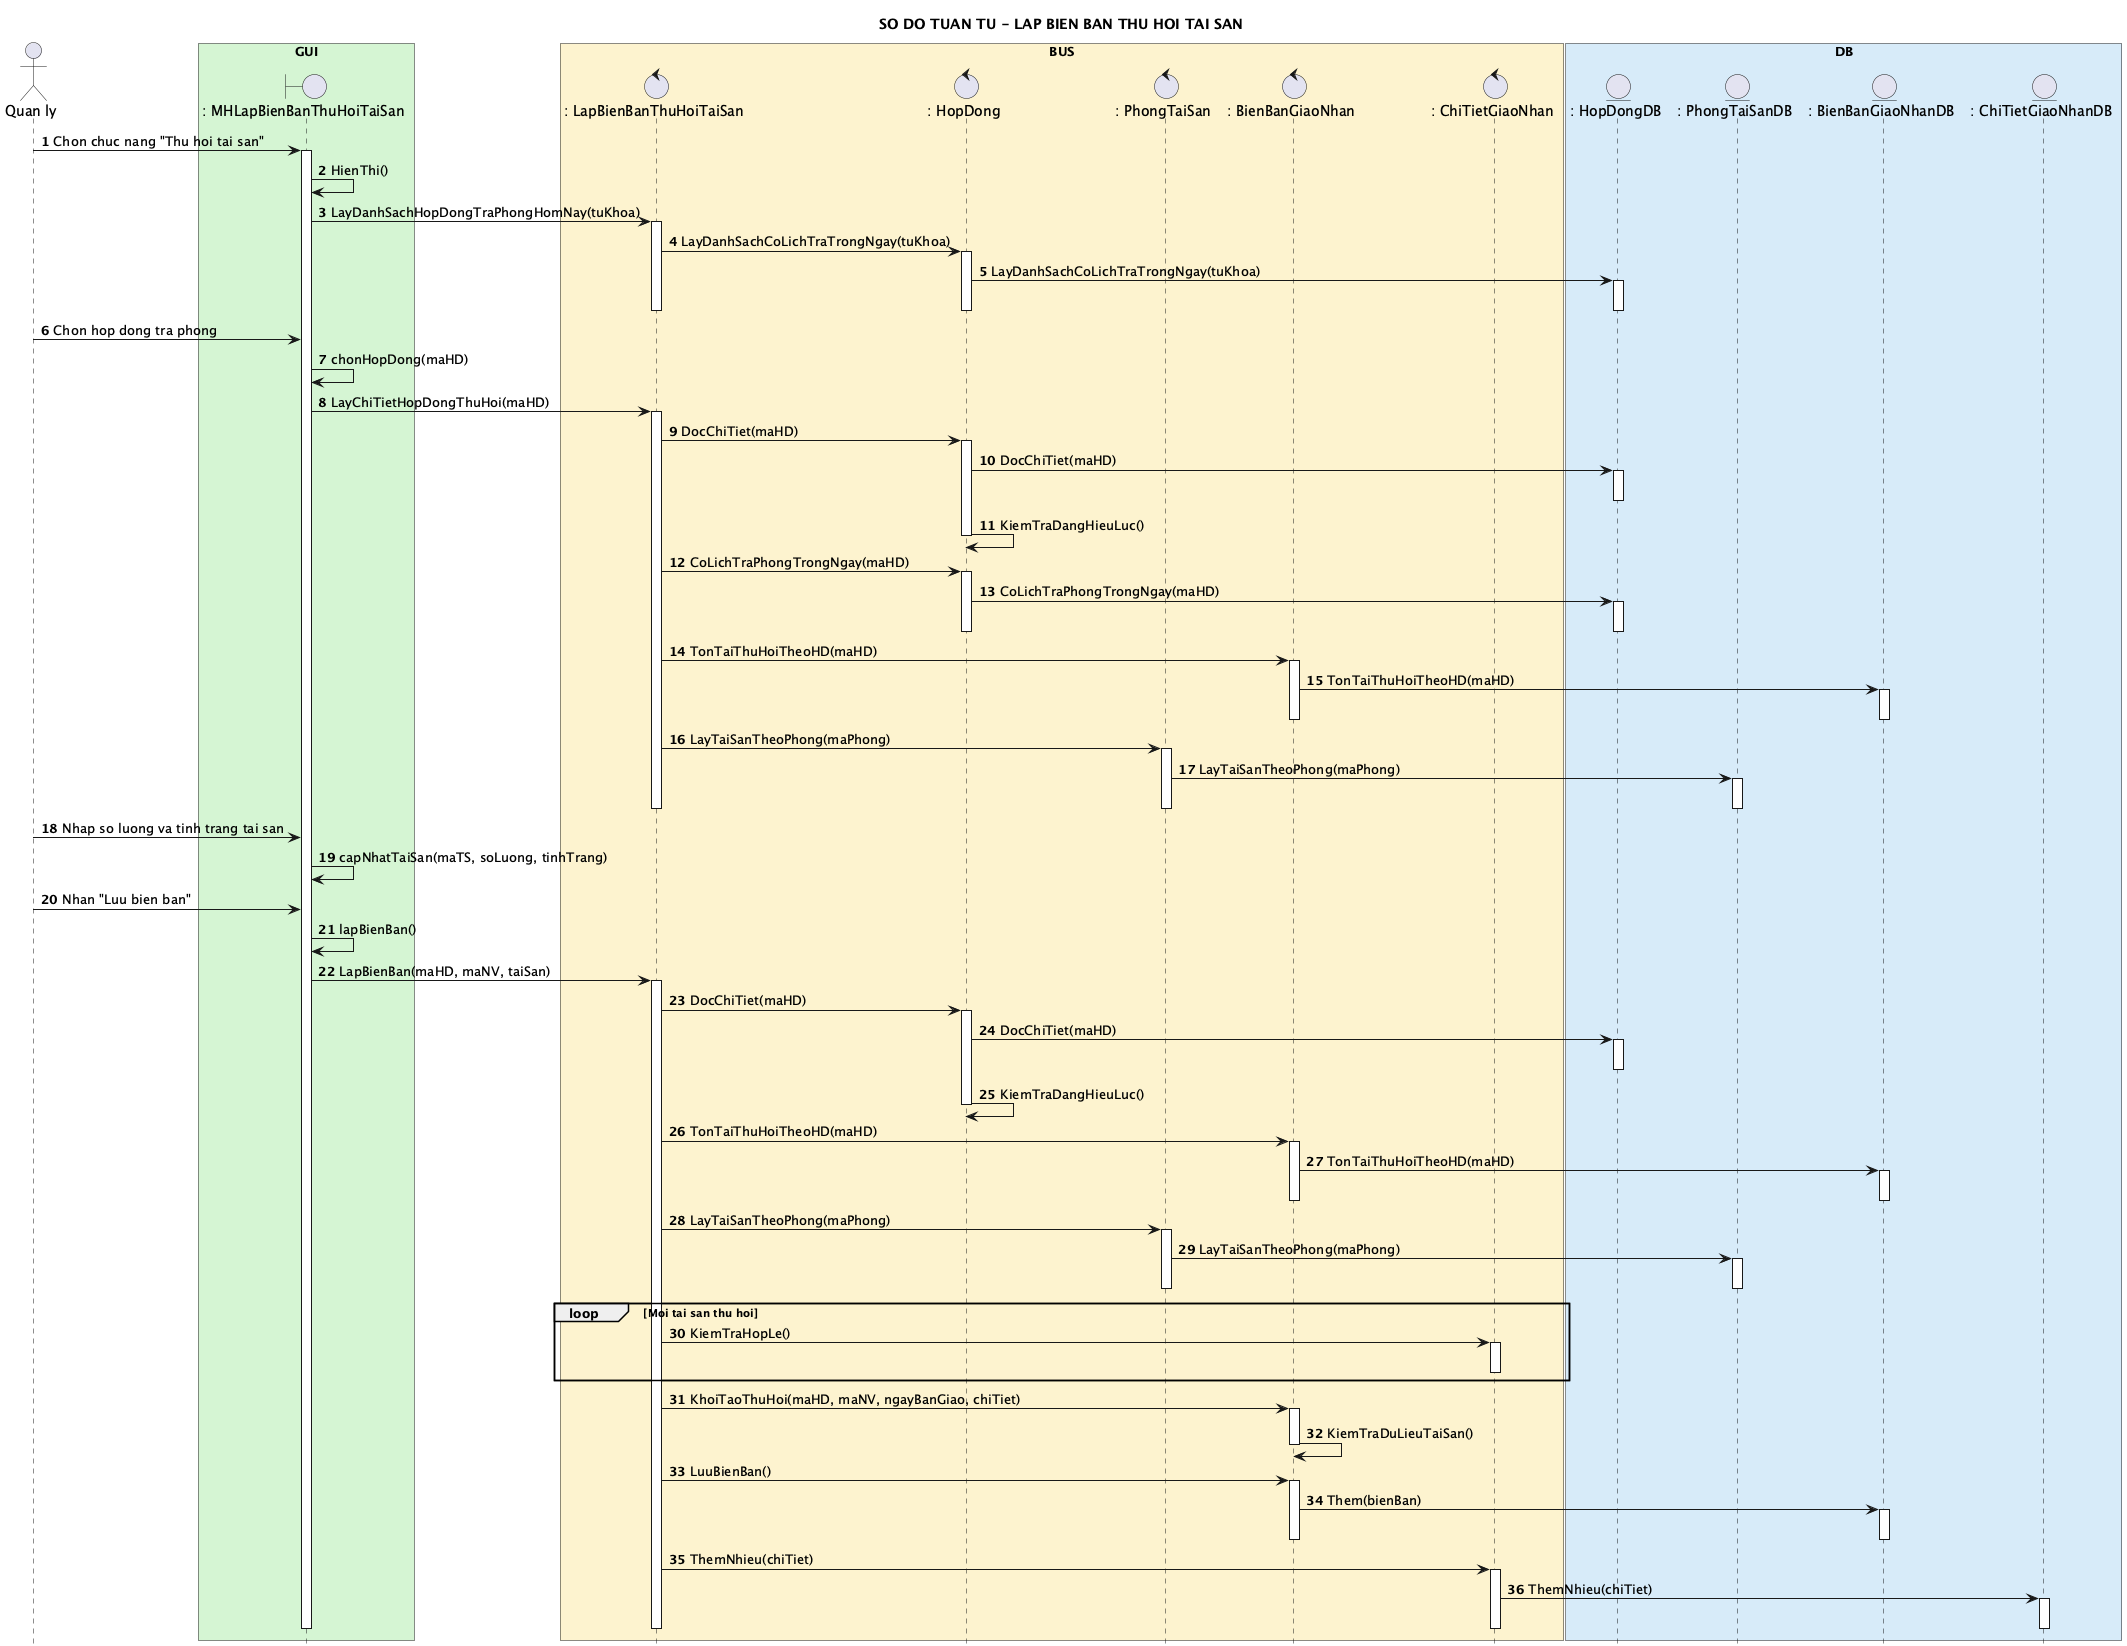

The diagram above was rendered by PlantUML. Its source (embedded in the PNG):
@startuml
title SO DO TUAN TU - LAP BIEN BAN THU HOI TAI SAN
hide footbox
autonumber 1 1
skinparam shadowing false
actor "Quan ly" as QL
box "GUI" #D5F5D3
boundary ": MHLapBienBanThuHoiTaiSan" as MH
end box
box "BUS" #FCF3CF
control ": LapBienBanThuHoiTaiSan" as UC
control ": HopDong" as HD
control ": PhongTaiSan" as PTS
control ": BienBanGiaoNhan" as BB
control ": ChiTietGiaoNhan" as CT
end box
box "DB" #D6EAF8
entity ": HopDongDB" as HDDB
entity ": PhongTaiSanDB" as PTSDB
entity ": BienBanGiaoNhanDB" as BBDB
entity ": ChiTietGiaoNhanDB" as CTDB
end box

QL -> MH : Chon chuc nang "Thu hoi tai san"
activate MH
MH -> MH : HienThi()
MH -> UC : LayDanhSachHopDongTraPhongHomNay(tuKhoa)
activate UC
UC -> HD : LayDanhSachCoLichTraTrongNgay(tuKhoa)
activate HD
HD -> HDDB : LayDanhSachCoLichTraTrongNgay(tuKhoa)
activate HDDB
deactivate HDDB
deactivate HD
deactivate UC
QL -> MH : Chon hop dong tra phong
MH -> MH : chonHopDong(maHD)
MH -> UC : LayChiTietHopDongThuHoi(maHD)
activate UC
UC -> HD : DocChiTiet(maHD)
activate HD
HD -> HDDB : DocChiTiet(maHD)
activate HDDB
deactivate HDDB
HD -> HD : KiemTraDangHieuLuc()
deactivate HD
UC -> HD : CoLichTraPhongTrongNgay(maHD)
activate HD
HD -> HDDB : CoLichTraPhongTrongNgay(maHD)
activate HDDB
deactivate HDDB
deactivate HD
UC -> BB : TonTaiThuHoiTheoHD(maHD)
activate BB
BB -> BBDB : TonTaiThuHoiTheoHD(maHD)
activate BBDB
deactivate BBDB
deactivate BB
UC -> PTS : LayTaiSanTheoPhong(maPhong)
activate PTS
PTS -> PTSDB : LayTaiSanTheoPhong(maPhong)
activate PTSDB
deactivate PTSDB
deactivate PTS
deactivate UC

QL -> MH : Nhap so luong va tinh trang tai san
MH -> MH : capNhatTaiSan(maTS, soLuong, tinhTrang)
QL -> MH : Nhan "Luu bien ban"
MH -> MH : lapBienBan()
MH -> UC : LapBienBan(maHD, maNV, taiSan)
activate UC
UC -> HD : DocChiTiet(maHD)
activate HD
HD -> HDDB : DocChiTiet(maHD)
activate HDDB
deactivate HDDB
HD -> HD : KiemTraDangHieuLuc()
deactivate HD
UC -> BB : TonTaiThuHoiTheoHD(maHD)
activate BB
BB -> BBDB : TonTaiThuHoiTheoHD(maHD)
activate BBDB
deactivate BBDB
deactivate BB
UC -> PTS : LayTaiSanTheoPhong(maPhong)
activate PTS
PTS -> PTSDB : LayTaiSanTheoPhong(maPhong)
activate PTSDB
deactivate PTSDB
deactivate PTS
loop Moi tai san thu hoi
  UC -> CT : KiemTraHopLe()
  activate CT
  deactivate CT
end
UC -> BB : KhoiTaoThuHoi(maHD, maNV, ngayBanGiao, chiTiet)
activate BB
BB -> BB : KiemTraDuLieuTaiSan()
deactivate BB
UC -> BB : LuuBienBan()
activate BB
BB -> BBDB : Them(bienBan)
activate BBDB
deactivate BBDB
deactivate BB
UC -> CT : ThemNhieu(chiTiet)
activate CT
CT -> CTDB : ThemNhieu(chiTiet)
activate CTDB
deactivate CTDB
deactivate CT
deactivate UC
deactivate MH
@enduml